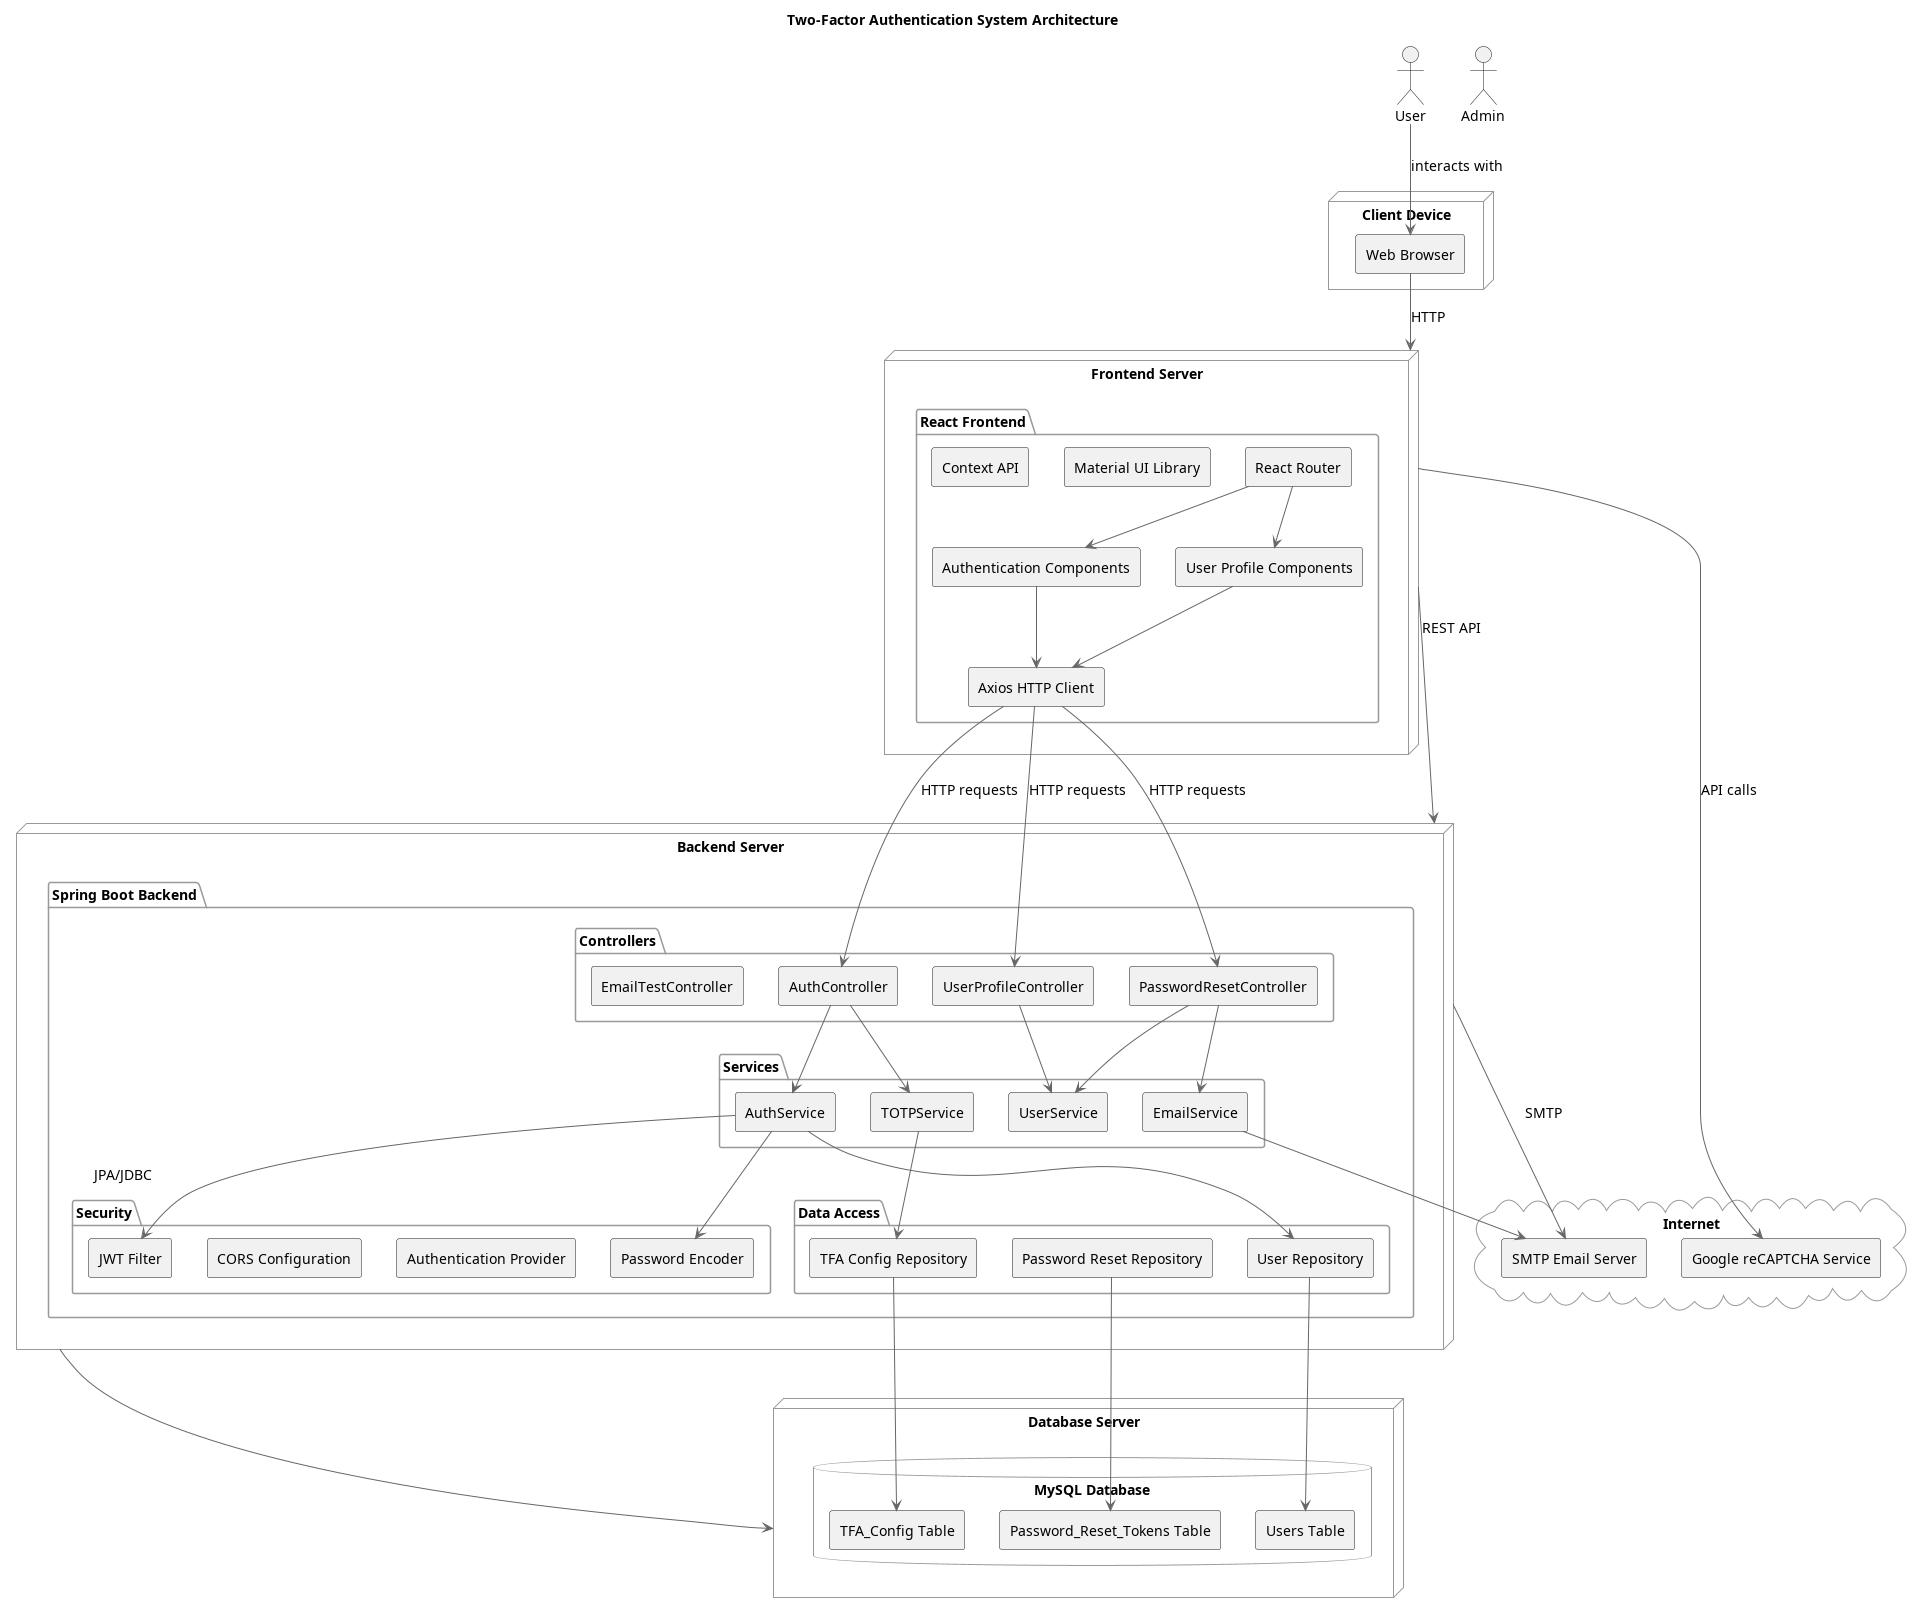

The diagram above was rendered by PlantUML. Its source (embedded in the PNG):
@startuml DetailedTwoFactorAuthSystem

!define RECTANGLE class
!define COMPONENT component

skinparam backgroundColor white
skinparam componentStyle rectangle
skinparam monochrome false
skinparam shadowing false
skinparam defaultFontSize 14
skinparam defaultFontName Arial
skinparam arrowColor #666666
skinparam packageBorderColor #999999

title Two-Factor Authentication System Architecture

' Define actors
actor "User" as user
actor "Admin" as admin

' Define external systems
cloud "Internet" as internet {
  [SMTP Email Server] as email_server
  [Google reCAPTCHA Service] as recaptcha
}

' Define system layers
node "Client Device" as client {
  [Web Browser] as browser
}

node "Frontend Server" as frontend_server {
  package "React Frontend" as frontend {
    [React Router] as router
    [Authentication Components] as auth_ui
    [User Profile Components] as profile_ui
    [Material UI Library] as mui
    [Context API] as context
    [Axios HTTP Client] as axios
  }
}

node "Backend Server" as backend_server {
  package "Spring Boot Backend" as backend {
    package "Controllers" as controllers {
      [AuthController] as auth_controller
      [UserProfileController] as profile_controller
      [PasswordResetController] as reset_controller
      [EmailTestController] as email_controller
    }
    
    package "Services" as services {
      [UserService] as user_service
      [AuthService] as auth_service
      [EmailService] as email_service
      [TOTPService] as totp_service
    }
    
    package "Security" as security {
      [JWT Filter] as jwt_filter
      [Authentication Provider] as auth_provider
      [CORS Configuration] as cors_config
      [Password Encoder] as password_encoder
    }
    
    package "Data Access" as data_access {
      [User Repository] as user_repo
      [TFA Config Repository] as tfa_repo
      [Password Reset Repository] as reset_repo
    }
  }
}

node "Database Server" as db_server {
  database "MySQL Database" as mysql {
    [Users Table] as users_table
    [TFA_Config Table] as tfa_table
    [Password_Reset_Tokens Table] as reset_table
  }
}

' Define relationships
user --> browser : interacts with
browser --> frontend_server : HTTP
frontend_server --> backend_server : REST API
backend_server --> db_server : JPA/JDBC
backend_server --> email_server : SMTP
frontend_server --> recaptcha : API calls

router --> auth_ui
router --> profile_ui
auth_ui --> axios
profile_ui --> axios
axios --> auth_controller : HTTP requests
axios --> profile_controller : HTTP requests
axios --> reset_controller : HTTP requests

auth_controller --> auth_service
auth_controller --> totp_service
profile_controller --> user_service
reset_controller --> email_service
reset_controller --> user_service

auth_service --> jwt_filter
auth_service --> password_encoder
auth_service --> user_repo
totp_service --> tfa_repo
email_service --> email_server

user_repo --> users_table
tfa_repo --> tfa_table
reset_repo --> reset_table

@enduml